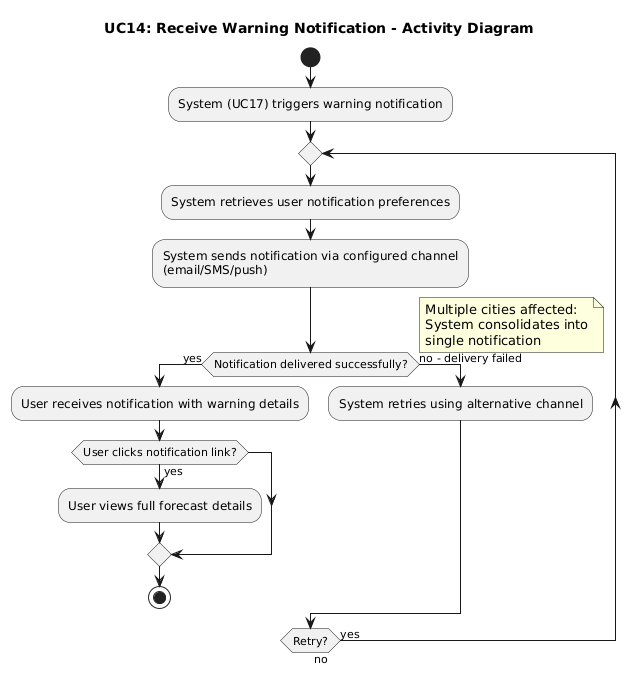

The diagram above was rendered by PlantUML. Its source (embedded in the PNG):
@startuml
title UC14: Receive Warning Notification - Activity Diagram

start
:System (UC17) triggers warning notification;
repeat
  :System retrieves user notification preferences;
  :System sends notification via configured channel
  (email/SMS/push);

  if (Notification delivered successfully?) then (yes)
    :User receives notification with warning details;
    if (User clicks notification link?) then (yes)
      :User views full forecast details;
    endif
    stop
  else (no - delivery failed)
    :System retries using alternative channel;
  endif
repeat while (Retry?) is (yes) not (no)

note right
  Multiple cities affected:
  System consolidates into
  single notification
end note
@enduml